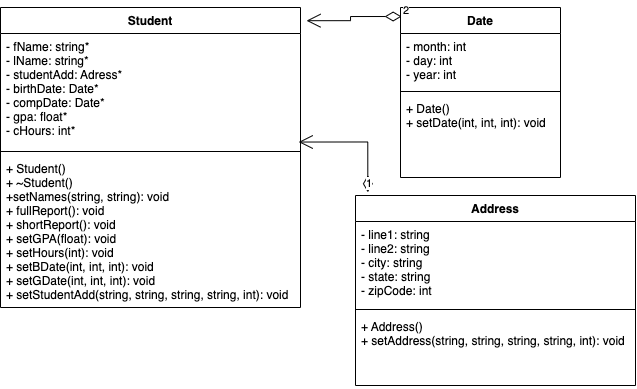

The diagram above was exported from draw.io. Its source (the exported page's mxGraphModel, read from the mxfile embedded in the PNG):
<mxGraphModel dx="727" dy="408" grid="1" gridSize="10" guides="1" tooltips="1" connect="1" arrows="1" fold="1" page="1" pageScale="1" pageWidth="850" pageHeight="1100" math="0" shadow="0">
  <root>
    <mxCell id="0" />
    <mxCell id="1" parent="0" />
    <mxCell id="6nYQ4W11_oIfEKoHbYVM-5" value="Student" style="swimlane;fontStyle=1;align=center;verticalAlign=top;childLayout=stackLayout;horizontal=1;startSize=26;horizontalStack=0;resizeParent=1;resizeParentMax=0;resizeLast=0;collapsible=1;marginBottom=0;" parent="1" vertex="1">
      <mxGeometry x="170" y="132" width="300" height="300" as="geometry" />
    </mxCell>
    <mxCell id="6nYQ4W11_oIfEKoHbYVM-6" value="- fName: string*&#10;- lName: string*&#10;- studentAdd: Adress*&#10;- birthDate: Date*&#10;- compDate: Date*&#10;- gpa: float*&#10;- cHours: int*&#10;" style="text;strokeColor=none;fillColor=none;align=left;verticalAlign=top;spacingLeft=4;spacingRight=4;overflow=hidden;rotatable=0;points=[[0,0.5],[1,0.5]];portConstraint=eastwest;" parent="6nYQ4W11_oIfEKoHbYVM-5" vertex="1">
      <mxGeometry y="26" width="300" height="114" as="geometry" />
    </mxCell>
    <mxCell id="6nYQ4W11_oIfEKoHbYVM-7" value="" style="line;strokeWidth=1;fillColor=none;align=left;verticalAlign=middle;spacingTop=-1;spacingLeft=3;spacingRight=3;rotatable=0;labelPosition=right;points=[];portConstraint=eastwest;" parent="6nYQ4W11_oIfEKoHbYVM-5" vertex="1">
      <mxGeometry y="140" width="300" height="8" as="geometry" />
    </mxCell>
    <mxCell id="6nYQ4W11_oIfEKoHbYVM-8" value="+ Student()&#10;+ ~Student()&#10;+setNames(string, string): void&#10;+ fullReport(): void&#10;+ shortReport(): void&#10;+ setGPA(float): void &#10;+ setHours(int): void&#10;+ setBDate(int, int, int): void&#10;+ setGDate(int, int, int): void&#10;+ setStudentAdd(string, string, string, string, int): void" style="text;strokeColor=none;fillColor=none;align=left;verticalAlign=top;spacingLeft=4;spacingRight=4;overflow=hidden;rotatable=0;points=[[0,0.5],[1,0.5]];portConstraint=eastwest;" parent="6nYQ4W11_oIfEKoHbYVM-5" vertex="1">
      <mxGeometry y="148" width="300" height="152" as="geometry" />
    </mxCell>
    <mxCell id="6nYQ4W11_oIfEKoHbYVM-13" value="Date" style="swimlane;fontStyle=1;align=center;verticalAlign=top;childLayout=stackLayout;horizontal=1;startSize=26;horizontalStack=0;resizeParent=1;resizeParentMax=0;resizeLast=0;collapsible=1;marginBottom=0;" parent="1" vertex="1">
      <mxGeometry x="570" y="132" width="160" height="170" as="geometry" />
    </mxCell>
    <mxCell id="6nYQ4W11_oIfEKoHbYVM-14" value="- month: int&#10;- day: int&#10;- year: int" style="text;strokeColor=none;fillColor=none;align=left;verticalAlign=top;spacingLeft=4;spacingRight=4;overflow=hidden;rotatable=0;points=[[0,0.5],[1,0.5]];portConstraint=eastwest;" parent="6nYQ4W11_oIfEKoHbYVM-13" vertex="1">
      <mxGeometry y="26" width="160" height="54" as="geometry" />
    </mxCell>
    <mxCell id="6nYQ4W11_oIfEKoHbYVM-15" value="" style="line;strokeWidth=1;fillColor=none;align=left;verticalAlign=middle;spacingTop=-1;spacingLeft=3;spacingRight=3;rotatable=0;labelPosition=right;points=[];portConstraint=eastwest;" parent="6nYQ4W11_oIfEKoHbYVM-13" vertex="1">
      <mxGeometry y="80" width="160" height="8" as="geometry" />
    </mxCell>
    <mxCell id="6nYQ4W11_oIfEKoHbYVM-16" value="+ Date()&#10;+ setDate(int, int, int): void" style="text;strokeColor=none;fillColor=none;align=left;verticalAlign=top;spacingLeft=4;spacingRight=4;overflow=hidden;rotatable=0;points=[[0,0.5],[1,0.5]];portConstraint=eastwest;" parent="6nYQ4W11_oIfEKoHbYVM-13" vertex="1">
      <mxGeometry y="88" width="160" height="82" as="geometry" />
    </mxCell>
    <mxCell id="6nYQ4W11_oIfEKoHbYVM-17" value="Address" style="swimlane;fontStyle=1;align=center;verticalAlign=top;childLayout=stackLayout;horizontal=1;startSize=26;horizontalStack=0;resizeParent=1;resizeParentMax=0;resizeLast=0;collapsible=1;marginBottom=0;" parent="1" vertex="1">
      <mxGeometry x="525" y="320" width="280" height="190" as="geometry" />
    </mxCell>
    <mxCell id="6nYQ4W11_oIfEKoHbYVM-18" value="- line1: string&#10;- line2: string&#10;- city: string&#10;- state: string&#10;- zipCode: int" style="text;strokeColor=none;fillColor=none;align=left;verticalAlign=top;spacingLeft=4;spacingRight=4;overflow=hidden;rotatable=0;points=[[0,0.5],[1,0.5]];portConstraint=eastwest;" parent="6nYQ4W11_oIfEKoHbYVM-17" vertex="1">
      <mxGeometry y="26" width="280" height="84" as="geometry" />
    </mxCell>
    <mxCell id="6nYQ4W11_oIfEKoHbYVM-19" value="" style="line;strokeWidth=1;fillColor=none;align=left;verticalAlign=middle;spacingTop=-1;spacingLeft=3;spacingRight=3;rotatable=0;labelPosition=right;points=[];portConstraint=eastwest;" parent="6nYQ4W11_oIfEKoHbYVM-17" vertex="1">
      <mxGeometry y="110" width="280" height="8" as="geometry" />
    </mxCell>
    <mxCell id="6nYQ4W11_oIfEKoHbYVM-20" value="+ Address()&#10;+ setAddress(string, string, string, string, int): void" style="text;strokeColor=none;fillColor=none;align=left;verticalAlign=top;spacingLeft=4;spacingRight=4;overflow=hidden;rotatable=0;points=[[0,0.5],[1,0.5]];portConstraint=eastwest;" parent="6nYQ4W11_oIfEKoHbYVM-17" vertex="1">
      <mxGeometry y="118" width="280" height="72" as="geometry" />
    </mxCell>
    <mxCell id="U9NP5UbZ329SgLM_JiSX-1" value="2" style="endArrow=open;html=1;endSize=12;startArrow=diamondThin;startSize=14;startFill=0;edgeStyle=orthogonalEdgeStyle;align=left;verticalAlign=bottom;rounded=0;entryX=1.02;entryY=0.044;entryDx=0;entryDy=0;entryPerimeter=0;exitX=0.007;exitY=0.053;exitDx=0;exitDy=0;exitPerimeter=0;" edge="1" parent="1" source="6nYQ4W11_oIfEKoHbYVM-13" target="6nYQ4W11_oIfEKoHbYVM-5">
      <mxGeometry x="-1" y="3" relative="1" as="geometry">
        <mxPoint x="450" y="141" as="sourcePoint" />
        <mxPoint x="340" y="138" as="targetPoint" />
      </mxGeometry>
    </mxCell>
    <mxCell id="U9NP5UbZ329SgLM_JiSX-2" value="1" style="endArrow=open;html=1;endSize=12;startArrow=diamondThin;startSize=14;startFill=0;edgeStyle=orthogonalEdgeStyle;align=left;verticalAlign=bottom;rounded=0;entryX=0.994;entryY=0.952;entryDx=0;entryDy=0;entryPerimeter=0;exitX=0.044;exitY=-0.017;exitDx=0;exitDy=0;exitPerimeter=0;" edge="1" parent="1" source="6nYQ4W11_oIfEKoHbYVM-17" target="6nYQ4W11_oIfEKoHbYVM-6">
      <mxGeometry x="-1" y="3" relative="1" as="geometry">
        <mxPoint x="420" y="320" as="sourcePoint" />
        <mxPoint x="500" y="310" as="targetPoint" />
      </mxGeometry>
    </mxCell>
  </root>
</mxGraphModel>